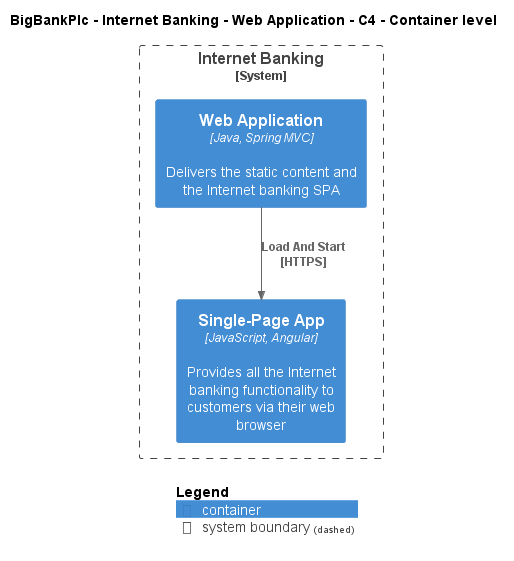

The diagram above was rendered by PlantUML. Its source (embedded in the PNG):
@startuml
!include ..\..\..\..\..\.c4s\C4_Container.puml

AddElementTag("c4interflow:lifecycle:new", $bgColor=green, $fontColor=#ffffff, $borderColor=green, $shadowing="False")
AddElementTag("c4interflow:lifecycle:changed", $bgColor=orange, $fontColor=#ffffff, $borderColor=orange, $shadowing="False")
AddElementTag("c4interflow:lifecycle:removed", $bgColor=red, $fontColor=#ffffff, $borderColor=red, $shadowing="False")

AddRelTag("c4interflow:lifecycle:new", $textColor=green, $lineColor=green)
AddRelTag("c4interflow:lifecycle:changed", $textColor=orange, $lineColor=orange)
AddRelTag("c4interflow:lifecycle:removed", $textColor=red, $lineColor=red)

SHOW_PERSON_PORTRAIT()
LAYOUT_TOP_DOWN()

skinparam linetype polyline

title BigBankPlc - Internet Banking - Web Application - C4 - Container level


System_Boundary(BigBankPlc.SoftwareSystems.InternetBanking, "Internet Banking") {
    Container(BigBankPlc.SoftwareSystems.InternetBanking.Containers.WebApplication, "Web Application", "Java, Spring MVC", "Delivers the static content and the Internet banking SPA")
    Container(BigBankPlc.SoftwareSystems.InternetBanking.Containers.SinglePageApp, "Single-Page App", "JavaScript, Angular", "Provides all the Internet banking functionality to customers via their web browser")
}

Rel(BigBankPlc.SoftwareSystems.InternetBanking.Containers.WebApplication, BigBankPlc.SoftwareSystems.InternetBanking.Containers.SinglePageApp, "Load And Start\n[HTTPS]", $tags='protocol:https')


SHOW_LEGEND()
@enduml